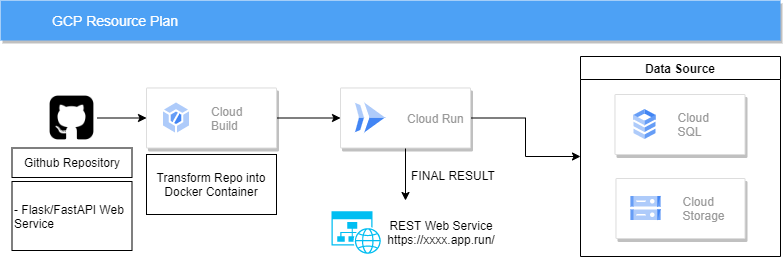

The diagram above was exported from draw.io. Its source (the exported page's mxGraphModel, read from the mxfile embedded in the PNG):
<mxGraphModel dx="862" dy="450" grid="0" gridSize="10" guides="1" tooltips="1" connect="1" arrows="1" fold="1" page="1" pageScale="1" pageWidth="1169" pageHeight="827" background="none" math="0" shadow="0">
  <root>
    <mxCell id="0" />
    <mxCell id="1" parent="0" />
    <mxCell id="818" value="GCP Resource Plan" style="fillColor=#4DA1F5;strokeColor=none;shadow=1;gradientColor=none;fontSize=14;align=left;spacingLeft=50;fontColor=#ffffff;html=1;" parent="1" vertex="1">
      <mxGeometry x="260" y="40" width="780" height="40" as="geometry" />
    </mxCell>
    <mxCell id="lipYfqTuwcLFwMFv3RUp-1023" style="edgeStyle=orthogonalEdgeStyle;rounded=0;orthogonalLoop=1;jettySize=auto;html=1;" parent="1" source="lipYfqTuwcLFwMFv3RUp-1003" edge="1">
      <mxGeometry relative="1" as="geometry">
        <mxPoint x="665" y="240" as="targetPoint" />
      </mxGeometry>
    </mxCell>
    <mxCell id="YPmGt6Y11F51vxzFibCL-825" style="edgeStyle=orthogonalEdgeStyle;rounded=0;orthogonalLoop=1;jettySize=auto;html=1;entryX=0;entryY=0.5;entryDx=0;entryDy=0;" edge="1" parent="1" source="lipYfqTuwcLFwMFv3RUp-1003" target="YPmGt6Y11F51vxzFibCL-823">
      <mxGeometry relative="1" as="geometry" />
    </mxCell>
    <mxCell id="lipYfqTuwcLFwMFv3RUp-1003" value="" style="strokeColor=#dddddd;shadow=1;strokeWidth=1;rounded=1;absoluteArcSize=1;arcSize=2;" parent="1" vertex="1">
      <mxGeometry x="600" y="127.5" width="130" height="60" as="geometry" />
    </mxCell>
    <mxCell id="lipYfqTuwcLFwMFv3RUp-1004" value="Cloud Run" style="editableCssRules=.*;fontColor=#999999;shape=image;verticalLabelPosition=middle;labelBackgroundColor=#ffffff;verticalAlign=middle;labelPosition=right;align=left;spacingLeft=20;part=1;points=[];imageAspect=0;image=data:image/svg+xml,(base64 omitted: 656 chars);" parent="lipYfqTuwcLFwMFv3RUp-1003" vertex="1">
      <mxGeometry width="30" height="30" relative="1" as="geometry">
        <mxPoint x="15" y="15" as="offset" />
      </mxGeometry>
    </mxCell>
    <mxCell id="lipYfqTuwcLFwMFv3RUp-1017" style="edgeStyle=orthogonalEdgeStyle;rounded=0;orthogonalLoop=1;jettySize=auto;html=1;entryX=0;entryY=0.5;entryDx=0;entryDy=0;" parent="1" source="lipYfqTuwcLFwMFv3RUp-1010" target="lipYfqTuwcLFwMFv3RUp-1003" edge="1">
      <mxGeometry relative="1" as="geometry" />
    </mxCell>
    <mxCell id="lipYfqTuwcLFwMFv3RUp-1010" value="" style="strokeColor=#dddddd;shadow=1;strokeWidth=1;rounded=1;absoluteArcSize=1;arcSize=2;" parent="1" vertex="1">
      <mxGeometry x="406" y="127.5" width="130" height="60" as="geometry" />
    </mxCell>
    <mxCell id="lipYfqTuwcLFwMFv3RUp-1011" value="Cloud&#10;Build" style="editableCssRules=.*;fontColor=#999999;shape=image;verticalLabelPosition=middle;labelBackgroundColor=#ffffff;verticalAlign=middle;labelPosition=right;align=left;spacingLeft=20;part=1;points=[];imageAspect=0;image=data:image/svg+xml,(base64 omitted: 928 chars);" parent="lipYfqTuwcLFwMFv3RUp-1010" vertex="1">
      <mxGeometry width="26" height="30" relative="1" as="geometry">
        <mxPoint x="17" y="15" as="offset" />
      </mxGeometry>
    </mxCell>
    <mxCell id="lipYfqTuwcLFwMFv3RUp-1016" style="edgeStyle=orthogonalEdgeStyle;rounded=0;orthogonalLoop=1;jettySize=auto;html=1;entryX=0;entryY=0.5;entryDx=0;entryDy=0;" parent="1" source="lipYfqTuwcLFwMFv3RUp-1015" target="lipYfqTuwcLFwMFv3RUp-1010" edge="1">
      <mxGeometry relative="1" as="geometry" />
    </mxCell>
    <mxCell id="lipYfqTuwcLFwMFv3RUp-1015" value="" style="shape=image;html=1;verticalAlign=top;verticalLabelPosition=bottom;labelBackgroundColor=#ffffff;imageAspect=0;aspect=fixed;image=https://cdn2.iconfinder.com/data/icons/font-awesome/1792/github-square-128.png" parent="1" vertex="1">
      <mxGeometry x="306" y="132" width="51" height="51" as="geometry" />
    </mxCell>
    <mxCell id="lipYfqTuwcLFwMFv3RUp-1022" value="" style="group" parent="1" vertex="1" connectable="0">
      <mxGeometry x="591" y="242" width="170" height="60" as="geometry" />
    </mxCell>
    <mxCell id="lipYfqTuwcLFwMFv3RUp-1019" value="" style="verticalLabelPosition=bottom;html=1;verticalAlign=top;align=center;strokeColor=none;fillColor=#00BEF2;shape=mxgraph.azure.website_generic;pointerEvents=1;" parent="lipYfqTuwcLFwMFv3RUp-1022" vertex="1">
      <mxGeometry y="8.75" width="50" height="42.5" as="geometry" />
    </mxCell>
    <mxCell id="lipYfqTuwcLFwMFv3RUp-1021" value="REST Web Service&lt;br&gt;https://xxxx.app.run/" style="rounded=0;whiteSpace=wrap;html=1;fillColor=none;strokeColor=none;" parent="lipYfqTuwcLFwMFv3RUp-1022" vertex="1">
      <mxGeometry x="50" width="120" height="60" as="geometry" />
    </mxCell>
    <mxCell id="lipYfqTuwcLFwMFv3RUp-1024" value="Github Repository" style="rounded=0;whiteSpace=wrap;html=1;fillColor=none;" parent="1" vertex="1">
      <mxGeometry x="271.5" y="187.5" width="120" height="29.5" as="geometry" />
    </mxCell>
    <mxCell id="lipYfqTuwcLFwMFv3RUp-1025" style="edgeStyle=orthogonalEdgeStyle;rounded=0;orthogonalLoop=1;jettySize=auto;html=1;exitX=0.5;exitY=1;exitDx=0;exitDy=0;" parent="1" source="lipYfqTuwcLFwMFv3RUp-1024" target="lipYfqTuwcLFwMFv3RUp-1024" edge="1">
      <mxGeometry relative="1" as="geometry" />
    </mxCell>
    <mxCell id="lipYfqTuwcLFwMFv3RUp-1026" value="- Flask/FastAPI Web Service" style="rounded=0;whiteSpace=wrap;html=1;fillColor=none;align=left;" parent="1" vertex="1">
      <mxGeometry x="271.5" y="221" width="120" height="69" as="geometry" />
    </mxCell>
    <mxCell id="lipYfqTuwcLFwMFv3RUp-1027" value="Transform Repo into Docker Container" style="rounded=0;whiteSpace=wrap;html=1;fillColor=none;" parent="1" vertex="1">
      <mxGeometry x="406" y="194" width="130" height="60" as="geometry" />
    </mxCell>
    <mxCell id="YPmGt6Y11F51vxzFibCL-823" value="Data Source" style="swimlane;" vertex="1" parent="1">
      <mxGeometry x="840" y="96" width="200" height="200" as="geometry" />
    </mxCell>
    <mxCell id="YPmGt6Y11F51vxzFibCL-820" value="" style="strokeColor=#dddddd;shadow=1;strokeWidth=1;rounded=1;absoluteArcSize=1;arcSize=2;" vertex="1" parent="YPmGt6Y11F51vxzFibCL-823">
      <mxGeometry x="35.5" y="122" width="129" height="60" as="geometry" />
    </mxCell>
    <mxCell id="YPmGt6Y11F51vxzFibCL-821" value="Cloud&#10;Storage" style="editableCssRules=.*;fontColor=#999999;shape=image;verticalLabelPosition=middle;labelBackgroundColor=#ffffff;verticalAlign=middle;labelPosition=right;align=left;spacingLeft=20;part=1;points=[];imageAspect=0;image=data:image/svg+xml,(base64 omitted: 1124 chars);" vertex="1" parent="YPmGt6Y11F51vxzFibCL-820">
      <mxGeometry width="30" height="24" relative="1" as="geometry">
        <mxPoint x="15" y="18" as="offset" />
      </mxGeometry>
    </mxCell>
    <mxCell id="lipYfqTuwcLFwMFv3RUp-1005" value="" style="strokeColor=#dddddd;shadow=1;strokeWidth=1;rounded=1;absoluteArcSize=1;arcSize=2;" parent="YPmGt6Y11F51vxzFibCL-823" vertex="1">
      <mxGeometry x="34.5" y="38" width="130" height="60" as="geometry" />
    </mxCell>
    <mxCell id="lipYfqTuwcLFwMFv3RUp-1006" value="Cloud&#10;SQL" style="editableCssRules=.*;fontColor=#999999;shape=image;verticalLabelPosition=middle;labelBackgroundColor=#ffffff;verticalAlign=middle;labelPosition=right;align=left;spacingLeft=20;part=1;points=[];imageAspect=0;image=data:image/svg+xml,(base64 omitted: 1016 chars);" parent="lipYfqTuwcLFwMFv3RUp-1005" vertex="1">
      <mxGeometry width="22" height="30" relative="1" as="geometry">
        <mxPoint x="19" y="15" as="offset" />
      </mxGeometry>
    </mxCell>
    <mxCell id="YPmGt6Y11F51vxzFibCL-824" value="FINAL RESULT" style="text;html=1;strokeColor=none;fillColor=none;align=center;verticalAlign=middle;whiteSpace=wrap;rounded=0;" vertex="1" parent="1">
      <mxGeometry x="670" y="200" width="86" height="30" as="geometry" />
    </mxCell>
  </root>
</mxGraphModel>